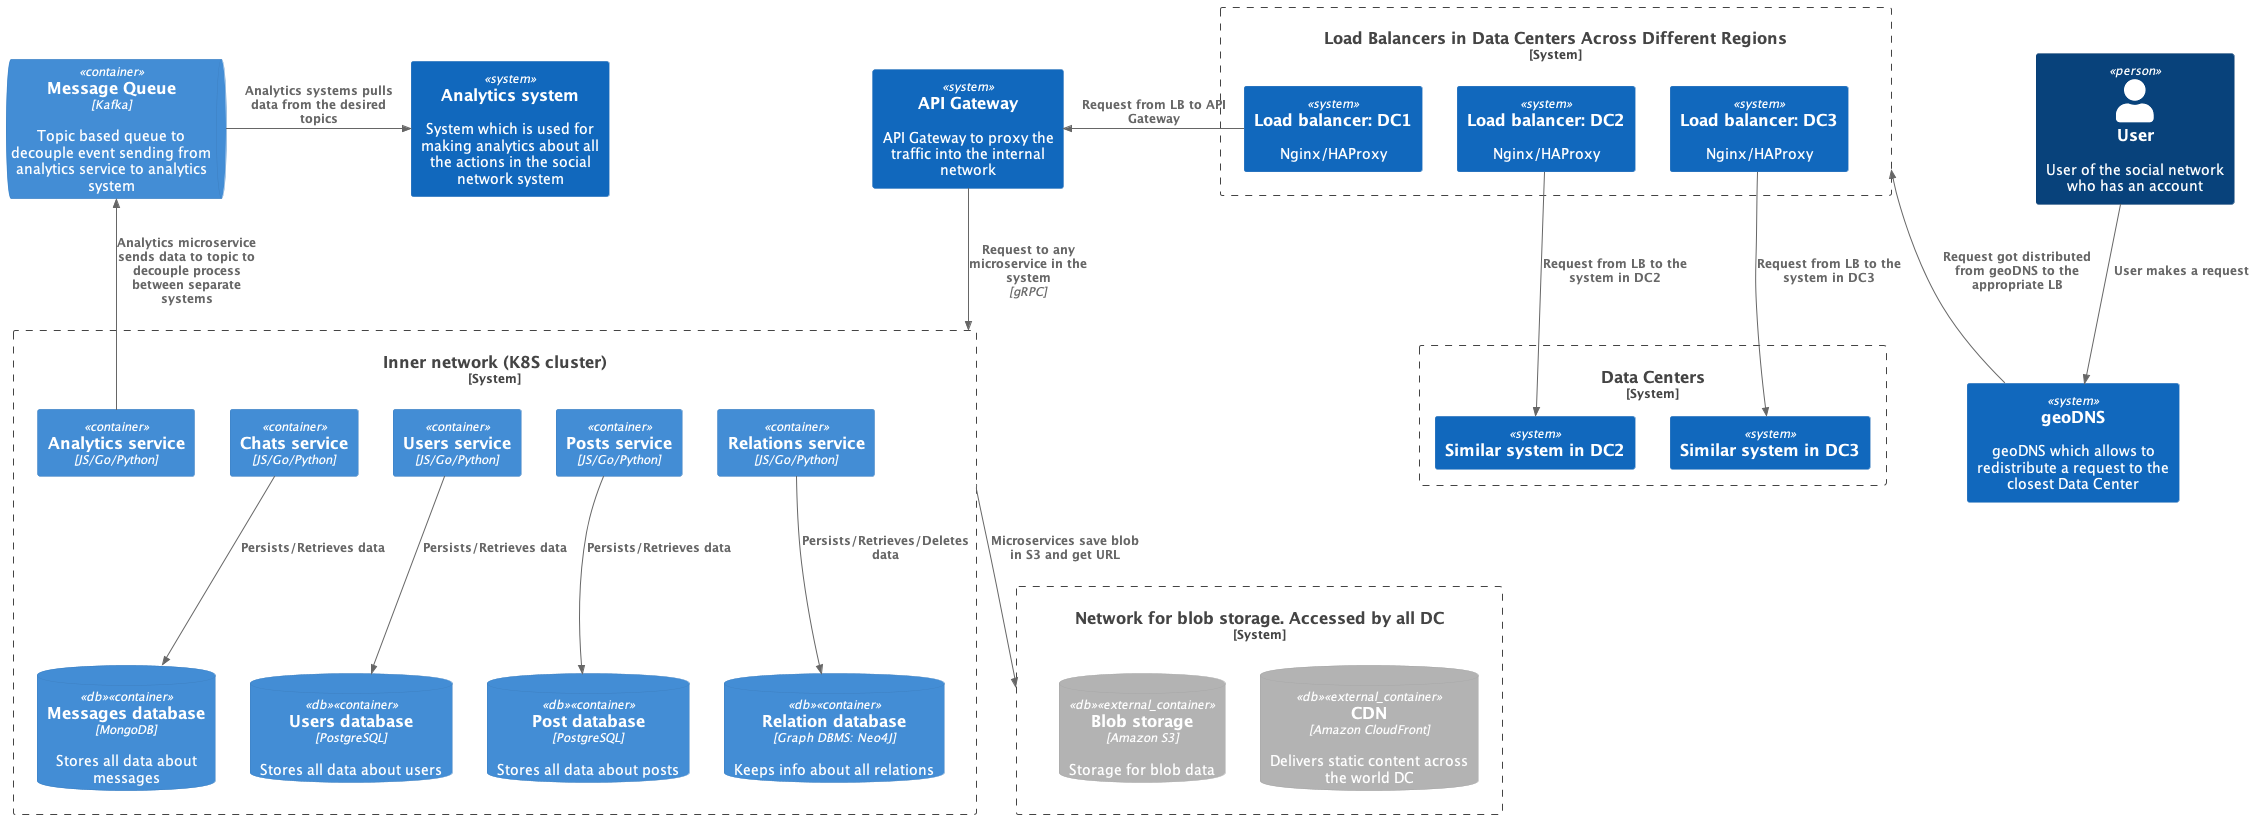

The diagram above was rendered by PlantUML. Its source (embedded in the PNG):
@startuml
!include https://raw.githubusercontent.com/plantuml-stdlib/C4-PlantUML/master/C4_Container.puml

Person(user, "User", "User of the social network who has an account")

System(geo, "geoDNS", "geoDNS which allows to redistribute a request to the closest Data Center")

System_Boundary(loadBalancers, "Load Balancers in Data Centers Across Different Regions") {
    System(lb1, "Load balancer: DC1", "Nginx/HAProxy")
    System(lb2, "Load balancer: DC2", "Nginx/HAProxy")
    System(lb3, "Load balancer: DC3", "Nginx/HAProxy")
}

System_Boundary(dataCenters, "Data Centers") {
    System(dc2System, "Similar system in DC2")
    System(dc3System, "Similar system in DC3")
}

System(apiGateway, "API Gateway", "API Gateway to proxy the traffic into the internal network")

System_Boundary(innerNetwork, "Inner network (K8S cluster)") {
    Container(relationService, "Relations service", "JS/Go/Python")
    Container(postService, "Posts service", "JS/Go/Python")
    Container(usersService, "Users service", "JS/Go/Python")
    Container(chatService, "Chats service", "JS/Go/Python")
    Container(analyticsService, "Analytics service", "JS/Go/Python")

    ContainerDb(postDB, "Post database", $tags="db", "PostgreSQL", "Stores all data about posts")
    ContainerDb(chatsDB, "Messages database", $tags="db", "MongoDB", "Stores all data about messages")
    ContainerDb(usersDb, "Users database", $tags="db", "PostgreSQL", "Stores all data about users")
    ContainerDb(graph, "Relation database", $tags="db", "Graph DBMS: Neo4J", "Keeps info about all relations")
}

ContainerQueue(mq, "Message Queue", "Kafka", "Topic based queue to decouple event sending from analytics service to analytics system")
System(analyticsSystem, "Analytics system", "System which is used for making analytics about all the actions in the social network system")

System_Boundary(s3System, "Network for blob storage. Accessed by all DC") {
    ContainerDb_Ext(cdn, "CDN", $tags="db", "Amazon CloudFront", "Delivers static content across the world DC")
    ContainerDb_Ext(s3, "Blob storage", $tags="db", "Amazon S3", "Storage for blob data")
}


Rel(user, geo, "User makes a request")

Rel_U(geo, loadBalancers, "Request got distributed from geoDNS to the appropriate LB")

Rel(lb2, dc2System, "Request from LB to the system in DC2")
Rel(lb3, dc3System, "Request from LB to the system in DC3")

Rel_L(lb1, apiGateway, "Request from LB to API Gateway")

Rel(apiGateway, innerNetwork, "Request to any microservice in the system", "gRPC")

Rel(postService, postDB, "Persists/Retrieves data")
Rel(chatService, chatsDB, "Persists/Retrieves data")
Rel(usersService, usersDb, "Persists/Retrieves data")
Rel(relationService, graph, "Persists/Retrieves/Deletes data")

Rel_U(analyticsService, mq, "Analytics microservice sends data to topic to decouple process between separate systems")
Rel_R(mq, analyticsSystem, "Analytics systems pulls data from the desired topics")

Rel(innerNetwork, s3System, "Microservices save blob in S3 and get URL")

@enduml